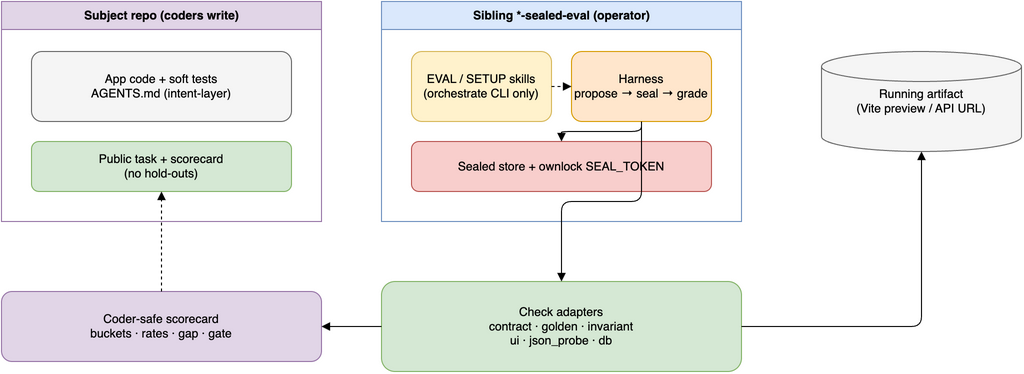

The diagram above was exported from draw.io. Its source (the exported page's mxGraphModel, read from the mxfile embedded in the PNG):
<mxGraphModel dx="1200" dy="800" grid="1" gridSize="10" guides="1" tooltips="1" connect="1" arrows="1" fold="1" page="1" pageScale="1" pageWidth="1160" pageHeight="780">
  <root>
    <mxCell id="0" />
    <mxCell id="1" parent="0" />
    <mxCell id="2" value="Subject repo (coders write)" style="swimlane;startSize=28;fillColor=#e1d5e7;strokeColor=#9673a6;html=1;" vertex="1" parent="1">
      <mxGeometry x="40" y="40" width="320" height="220" as="geometry" />
    </mxCell>
    <mxCell id="3" value="App code + soft tests&#10;AGENTS.md (intent-layer)" style="rounded=1;whiteSpace=wrap;html=1;fillColor=#f5f5f5;strokeColor=#666666;" vertex="1" parent="2">
      <mxGeometry x="30" y="50" width="260" height="70" as="geometry" />
    </mxCell>
    <mxCell id="4" value="Public task + scorecard&#10;(no hold-outs)" style="rounded=1;whiteSpace=wrap;html=1;fillColor=#d5e8d4;strokeColor=#82b366;" vertex="1" parent="2">
      <mxGeometry x="30" y="140" width="260" height="50" as="geometry" />
    </mxCell>
    <mxCell id="5" value="Sibling *-sealed-eval (operator)" style="swimlane;startSize=28;fillColor=#dae8fc;strokeColor=#6c8ebf;html=1;" vertex="1" parent="1">
      <mxGeometry x="420" y="40" width="360" height="220" as="geometry" />
    </mxCell>
    <mxCell id="6" value="EVAL / SETUP skills&#10;(orchestrate CLI only)" style="rounded=1;whiteSpace=wrap;html=1;fillColor=#fff2cc;strokeColor=#d6b656;" vertex="1" parent="5">
      <mxGeometry x="30" y="50" width="140" height="70" as="geometry" />
    </mxCell>
    <mxCell id="7" value="Harness&#10;propose → seal → grade" style="rounded=1;whiteSpace=wrap;html=1;fillColor=#ffe6cc;strokeColor=#d79b00;" vertex="1" parent="5">
      <mxGeometry x="190" y="50" width="140" height="70" as="geometry" />
    </mxCell>
    <mxCell id="8" value="Sealed store + ownlock SEAL_TOKEN" style="rounded=1;whiteSpace=wrap;html=1;fillColor=#f8cecc;strokeColor=#b85450;" vertex="1" parent="5">
      <mxGeometry x="30" y="140" width="300" height="50" as="geometry" />
    </mxCell>
    <mxCell id="9" value="Running artifact&#10;(Vite preview / API URL)" style="shape=cylinder3;whiteSpace=wrap;html=1;fillColor=#f5f5f5;strokeColor=#666666;" vertex="1" parent="1">
      <mxGeometry x="860" y="90" width="200" height="100" as="geometry" />
    </mxCell>
    <mxCell id="10" value="Check adapters&#10;contract · golden · invariant&#10;ui · json_probe · db" style="rounded=1;whiteSpace=wrap;html=1;fillColor=#d5e8d4;strokeColor=#82b366;" vertex="1" parent="1">
      <mxGeometry x="420" y="320" width="360" height="90" as="geometry" />
    </mxCell>
    <mxCell id="11" value="Coder-safe scorecard&#10;buckets · rates · gap · gate" style="rounded=1;whiteSpace=wrap;html=1;fillColor=#e1d5e7;strokeColor=#9673a6;" vertex="1" parent="1">
      <mxGeometry x="40" y="330" width="320" height="70" as="geometry" />
    </mxCell>
    <mxCell id="20" style="edgeStyle=orthogonalEdgeStyle;html=1;endArrow=block;endFill=1;dashed=1;" edge="1" parent="1" source="6" target="7">
      <mxGeometry relative="1" as="geometry" />
    </mxCell>
    <mxCell id="21" style="edgeStyle=orthogonalEdgeStyle;html=1;endArrow=block;endFill=1;" edge="1" parent="1" source="7" target="8">
      <mxGeometry relative="1" as="geometry" />
    </mxCell>
    <mxCell id="22" style="edgeStyle=orthogonalEdgeStyle;html=1;endArrow=block;endFill=1;" edge="1" parent="1" source="7" target="10">
      <mxGeometry relative="1" as="geometry" />
    </mxCell>
    <mxCell id="23" style="edgeStyle=orthogonalEdgeStyle;html=1;endArrow=block;endFill=1;" edge="1" parent="1" source="10" target="9">
      <mxGeometry relative="1" as="geometry" />
    </mxCell>
    <mxCell id="24" style="edgeStyle=orthogonalEdgeStyle;html=1;endArrow=block;endFill=1;" edge="1" parent="1" source="10" target="11">
      <mxGeometry relative="1" as="geometry" />
    </mxCell>
    <mxCell id="25" style="edgeStyle=orthogonalEdgeStyle;html=1;endArrow=block;endFill=1;dashed=1;" edge="1" parent="1" source="11" target="4">
      <mxGeometry relative="1" as="geometry" />
    </mxCell>
  </root>
</mxGraphModel>